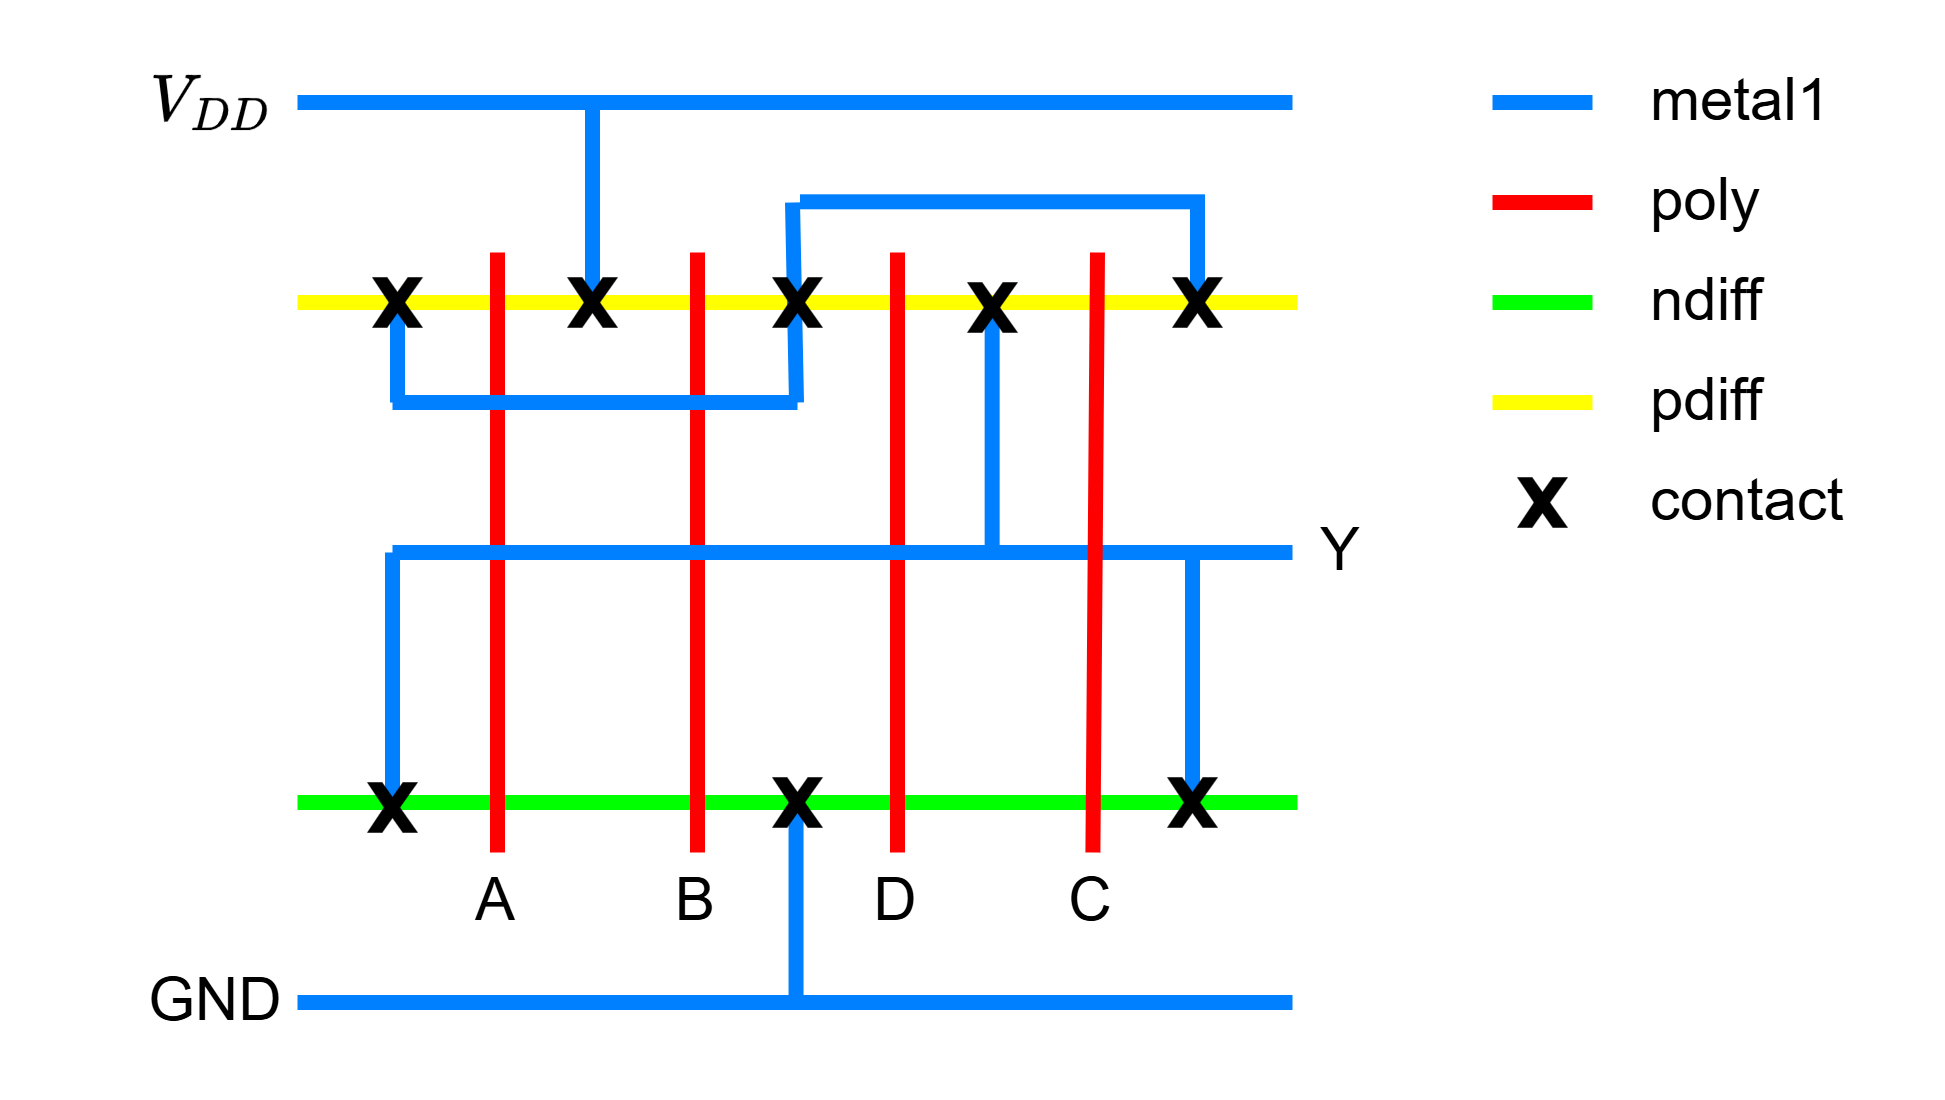

The diagram above was exported from draw.io. Its source (the exported page's mxGraphModel, read from the mxfile embedded in the PNG):
<mxGraphModel dx="982" dy="523" grid="1" gridSize="10" guides="1" tooltips="1" connect="1" arrows="1" fold="1" page="1" pageScale="1" pageWidth="850" pageHeight="1100" math="1" shadow="0">
  <root>
    <mxCell id="0" />
    <mxCell id="1" parent="0" />
    <mxCell id="2" value="" style="group" vertex="1" connectable="0" parent="1">
      <mxGeometry x="40" y="370" width="250" height="200" as="geometry" />
    </mxCell>
    <mxCell id="3" value="" style="endArrow=none;html=1;rounded=0;fillColor=#fff2cc;strokeColor=#FFFF00;jumpSize=6;strokeWidth=3;" edge="1" parent="2">
      <mxGeometry width="50" height="50" relative="1" as="geometry">
        <mxPoint x="31" y="50" as="sourcePoint" />
        <mxPoint x="231" y="50" as="targetPoint" />
      </mxGeometry>
    </mxCell>
    <mxCell id="4" value="" style="endArrow=none;html=1;rounded=0;strokeWidth=3;fillColor=#1ba1e2;strokeColor=#007FFF;" edge="1" parent="2">
      <mxGeometry width="50" height="50" relative="1" as="geometry">
        <mxPoint x="130" y="30" as="sourcePoint" />
        <mxPoint x="130.8" y="70" as="targetPoint" />
      </mxGeometry>
    </mxCell>
    <mxCell id="5" value="" style="endArrow=none;html=1;rounded=0;fillColor=#d5e8d4;strokeColor=#00FF00;jumpSize=6;strokeWidth=3;" edge="1" parent="2">
      <mxGeometry width="50" height="50" relative="1" as="geometry">
        <mxPoint x="31" y="150" as="sourcePoint" />
        <mxPoint x="231" y="150" as="targetPoint" />
      </mxGeometry>
    </mxCell>
    <mxCell id="6" value="" style="endArrow=none;html=1;rounded=0;fillColor=#dae8fc;strokeColor=#007FFF;jumpSize=6;strokeWidth=3;" edge="1" parent="2">
      <mxGeometry width="50" height="50" relative="1" as="geometry">
        <mxPoint x="31" y="10" as="sourcePoint" />
        <mxPoint x="230" y="10" as="targetPoint" />
      </mxGeometry>
    </mxCell>
    <mxCell id="7" value="" style="endArrow=none;html=1;rounded=0;fillColor=#0050ef;strokeColor=#007FFF;jumpSize=6;strokeWidth=3;" edge="1" parent="2">
      <mxGeometry width="50" height="50" relative="1" as="geometry">
        <mxPoint x="31" y="190" as="sourcePoint" />
        <mxPoint x="230" y="190" as="targetPoint" />
      </mxGeometry>
    </mxCell>
    <mxCell id="8" value="" style="endArrow=none;html=1;rounded=0;fillColor=#fff2cc;strokeColor=#FF0000;jumpSize=6;strokeWidth=3;" edge="1" parent="2">
      <mxGeometry width="50" height="50" relative="1" as="geometry">
        <mxPoint x="71" y="40" as="sourcePoint" />
        <mxPoint x="71" y="160" as="targetPoint" />
      </mxGeometry>
    </mxCell>
    <mxCell id="9" value="" style="endArrow=none;html=1;rounded=0;fillColor=#fff2cc;strokeColor=#FF0000;jumpSize=6;strokeWidth=3;" edge="1" parent="2">
      <mxGeometry width="50" height="50" relative="1" as="geometry">
        <mxPoint x="111" y="40" as="sourcePoint" />
        <mxPoint x="111" y="160" as="targetPoint" />
      </mxGeometry>
    </mxCell>
    <mxCell id="10" value="" style="endArrow=none;html=1;rounded=0;fillColor=#fff2cc;strokeColor=#FF0000;jumpSize=6;strokeWidth=3;" edge="1" parent="2">
      <mxGeometry width="50" height="50" relative="1" as="geometry">
        <mxPoint x="151" y="40" as="sourcePoint" />
        <mxPoint x="151" y="160" as="targetPoint" />
      </mxGeometry>
    </mxCell>
    <mxCell id="11" value="" style="endArrow=none;html=1;rounded=0;fillColor=#fff2cc;strokeColor=#FF0000;jumpSize=6;strokeWidth=3;" edge="1" parent="2" source="35">
      <mxGeometry width="50" height="50" relative="1" as="geometry">
        <mxPoint x="191" y="40" as="sourcePoint" />
        <mxPoint x="191" y="160" as="targetPoint" />
      </mxGeometry>
    </mxCell>
    <mxCell id="12" value="" style="endArrow=none;html=1;rounded=0;strokeWidth=3;fillColor=#1ba1e2;strokeColor=#007FFF;" edge="1" parent="2">
      <mxGeometry width="50" height="50" relative="1" as="geometry">
        <mxPoint x="130.71" y="151" as="sourcePoint" />
        <mxPoint x="130.71" y="191" as="targetPoint" />
      </mxGeometry>
    </mxCell>
    <mxCell id="13" value="A" style="text;html=1;align=center;verticalAlign=middle;whiteSpace=wrap;rounded=0;" vertex="1" parent="2">
      <mxGeometry x="61" y="160" width="20" height="20" as="geometry" />
    </mxCell>
    <mxCell id="14" value="B" style="text;html=1;align=center;verticalAlign=middle;whiteSpace=wrap;rounded=0;" vertex="1" parent="2">
      <mxGeometry x="101" y="160" width="20" height="20" as="geometry" />
    </mxCell>
    <mxCell id="15" value="D" style="text;html=1;align=center;verticalAlign=middle;whiteSpace=wrap;rounded=0;" vertex="1" parent="2">
      <mxGeometry x="141" y="160" width="20" height="20" as="geometry" />
    </mxCell>
    <mxCell id="16" value="" style="endArrow=none;html=1;rounded=0;strokeWidth=3;fillColor=#1ba1e2;strokeColor=#007FFF;" edge="1" parent="2">
      <mxGeometry width="50" height="50" relative="1" as="geometry">
        <mxPoint x="210" y="100" as="sourcePoint" />
        <mxPoint x="210" y="150" as="targetPoint" />
      </mxGeometry>
    </mxCell>
    <mxCell id="17" value="" style="endArrow=none;html=1;rounded=0;strokeWidth=3;fillColor=#1ba1e2;strokeColor=#007FFF;exitX=0.4;exitY=0.5;exitDx=0;exitDy=0;exitPerimeter=0;" edge="1" parent="2">
      <mxGeometry width="50" height="50" relative="1" as="geometry">
        <mxPoint x="50" y="150" as="sourcePoint" />
        <mxPoint x="50" y="100" as="targetPoint" />
      </mxGeometry>
    </mxCell>
    <mxCell id="18" value="" style="endArrow=none;html=1;rounded=0;strokeWidth=3;fillColor=#1ba1e2;strokeColor=#007FFF;" edge="1" parent="2">
      <mxGeometry width="50" height="50" relative="1" as="geometry">
        <mxPoint x="211" y="30" as="sourcePoint" />
        <mxPoint x="211" y="50" as="targetPoint" />
      </mxGeometry>
    </mxCell>
    <mxCell id="19" value="" style="endArrow=none;html=1;rounded=0;strokeWidth=3;fillColor=#1ba1e2;strokeColor=#007FFF;" edge="1" parent="2">
      <mxGeometry width="50" height="50" relative="1" as="geometry">
        <mxPoint x="90" y="10" as="sourcePoint" />
        <mxPoint x="90" y="50" as="targetPoint" />
      </mxGeometry>
    </mxCell>
    <mxCell id="20" value="" style="endArrow=none;html=1;rounded=0;strokeWidth=3;fillColor=#1ba1e2;strokeColor=#007FFF;" edge="1" parent="2">
      <mxGeometry width="50" height="50" relative="1" as="geometry">
        <mxPoint x="51" y="50" as="sourcePoint" />
        <mxPoint x="51" y="70" as="targetPoint" />
      </mxGeometry>
    </mxCell>
    <mxCell id="21" value="" style="endArrow=none;html=1;rounded=0;fillColor=#fff2cc;strokeColor=#FF0000;jumpSize=6;strokeWidth=3;" edge="1" parent="2">
      <mxGeometry width="50" height="50" relative="1" as="geometry">
        <mxPoint x="191" y="40" as="sourcePoint" />
        <mxPoint x="191" y="40" as="targetPoint" />
      </mxGeometry>
    </mxCell>
    <mxCell id="22" value="" style="verticalLabelPosition=bottom;verticalAlign=top;html=1;shape=mxgraph.basic.x;fillColor=#000000;strokeWidth=0;" vertex="1" parent="2">
      <mxGeometry x="126" y="145" width="10" height="10" as="geometry" />
    </mxCell>
    <mxCell id="23" value="" style="verticalLabelPosition=bottom;verticalAlign=top;html=1;shape=mxgraph.basic.x;fillColor=#000000;strokeWidth=0;" vertex="1" parent="2">
      <mxGeometry x="206" y="45" width="10" height="10" as="geometry" />
    </mxCell>
    <mxCell id="24" value="" style="verticalLabelPosition=bottom;verticalAlign=top;html=1;shape=mxgraph.basic.x;fillColor=#000000;strokeWidth=0;" vertex="1" parent="2">
      <mxGeometry x="46" y="45" width="10" height="10" as="geometry" />
    </mxCell>
    <mxCell id="25" value="" style="endArrow=none;html=1;rounded=0;strokeColor=#007FFF;strokeWidth=3;" edge="1" parent="2">
      <mxGeometry width="50" height="50" relative="1" as="geometry">
        <mxPoint x="50" y="100" as="sourcePoint" />
        <mxPoint x="230" y="100" as="targetPoint" />
      </mxGeometry>
    </mxCell>
    <mxCell id="26" value="" style="verticalLabelPosition=bottom;verticalAlign=top;html=1;shape=mxgraph.basic.x;fillColor=#000000;strokeWidth=0;" vertex="1" parent="2">
      <mxGeometry x="126" y="45" width="10" height="10" as="geometry" />
    </mxCell>
    <mxCell id="27" value="GND" style="text;html=1;align=center;verticalAlign=middle;whiteSpace=wrap;rounded=0;rotation=0;" vertex="1" parent="2">
      <mxGeometry y="180" width="30" height="20" as="geometry" />
    </mxCell>
    <mxCell id="28" value="$$V_{DD}$$" style="text;html=1;align=center;verticalAlign=middle;whiteSpace=wrap;rounded=0;rotation=0;" vertex="1" parent="2">
      <mxGeometry width="30" height="20" as="geometry" />
    </mxCell>
    <mxCell id="29" value="Y" style="text;html=1;align=center;verticalAlign=middle;whiteSpace=wrap;rounded=0;rotation=0;" vertex="1" parent="2">
      <mxGeometry x="230" y="90" width="20" height="20" as="geometry" />
    </mxCell>
    <mxCell id="30" value="" style="verticalLabelPosition=bottom;verticalAlign=top;html=1;shape=mxgraph.basic.x;fillColor=#000000;strokeWidth=0;" vertex="1" parent="2">
      <mxGeometry x="45" y="146" width="10" height="10" as="geometry" />
    </mxCell>
    <mxCell id="31" value="" style="verticalLabelPosition=bottom;verticalAlign=top;html=1;shape=mxgraph.basic.x;fillColor=#000000;strokeWidth=0;" vertex="1" parent="2">
      <mxGeometry x="205" y="145" width="10" height="10" as="geometry" />
    </mxCell>
    <mxCell id="32" value="" style="endArrow=none;html=1;rounded=0;strokeColor=#007FFF;strokeWidth=3;" edge="1" parent="2">
      <mxGeometry width="50" height="50" relative="1" as="geometry">
        <mxPoint x="50" y="70" as="sourcePoint" />
        <mxPoint x="131" y="70" as="targetPoint" />
      </mxGeometry>
    </mxCell>
    <mxCell id="33" value="" style="endArrow=none;html=1;rounded=0;strokeColor=#007FFF;strokeWidth=3;" edge="1" parent="2">
      <mxGeometry width="50" height="50" relative="1" as="geometry">
        <mxPoint x="131.5" y="29.860000000000014" as="sourcePoint" />
        <mxPoint x="212.5" y="29.860000000000014" as="targetPoint" />
      </mxGeometry>
    </mxCell>
    <mxCell id="34" value="" style="endArrow=none;html=1;rounded=0;fillColor=#fff2cc;strokeColor=#FF0000;jumpSize=6;strokeWidth=3;" edge="1" parent="2" target="35">
      <mxGeometry width="50" height="50" relative="1" as="geometry">
        <mxPoint x="191" y="40" as="sourcePoint" />
        <mxPoint x="191" y="160" as="targetPoint" />
      </mxGeometry>
    </mxCell>
    <mxCell id="35" value="C" style="text;html=1;align=center;verticalAlign=middle;whiteSpace=wrap;rounded=0;" vertex="1" parent="2">
      <mxGeometry x="180" y="160" width="20" height="20" as="geometry" />
    </mxCell>
    <mxCell id="36" value="" style="verticalLabelPosition=bottom;verticalAlign=top;html=1;shape=mxgraph.basic.x;fillColor=#000000;strokeWidth=0;" vertex="1" parent="2">
      <mxGeometry x="85" y="45" width="10" height="10" as="geometry" />
    </mxCell>
    <mxCell id="37" value="" style="endArrow=none;html=1;rounded=0;strokeWidth=3;fillColor=#1ba1e2;strokeColor=#007FFF;" edge="1" parent="2">
      <mxGeometry width="50" height="50" relative="1" as="geometry">
        <mxPoint x="169.93" y="50" as="sourcePoint" />
        <mxPoint x="169.93" y="100" as="targetPoint" />
      </mxGeometry>
    </mxCell>
    <mxCell id="38" value="" style="verticalLabelPosition=bottom;verticalAlign=top;html=1;shape=mxgraph.basic.x;fillColor=#000000;strokeWidth=0;" vertex="1" parent="2">
      <mxGeometry x="165" y="46" width="10" height="10" as="geometry" />
    </mxCell>
    <mxCell id="39" value="" style="group" vertex="1" connectable="0" parent="1">
      <mxGeometry x="310" y="380" width="20" height="85" as="geometry" />
    </mxCell>
    <mxCell id="40" value="" style="endArrow=none;html=1;rounded=0;strokeWidth=3;fillColor=#1ba1e2;strokeColor=#007FFF;" edge="1" parent="39">
      <mxGeometry width="50" height="50" relative="1" as="geometry">
        <mxPoint as="sourcePoint" />
        <mxPoint x="20" as="targetPoint" />
      </mxGeometry>
    </mxCell>
    <mxCell id="41" value="" style="endArrow=none;html=1;rounded=0;strokeWidth=3;fillColor=#1ba1e2;strokeColor=#FFFF00;" edge="1" parent="39">
      <mxGeometry width="50" height="50" relative="1" as="geometry">
        <mxPoint y="60" as="sourcePoint" />
        <mxPoint x="20" y="60" as="targetPoint" />
      </mxGeometry>
    </mxCell>
    <mxCell id="42" value="" style="verticalLabelPosition=bottom;verticalAlign=top;html=1;shape=mxgraph.basic.x;fillColor=#000000;strokeWidth=0;" vertex="1" parent="39">
      <mxGeometry x="5" y="75" width="10" height="10" as="geometry" />
    </mxCell>
    <mxCell id="43" value="" style="endArrow=none;html=1;rounded=0;strokeWidth=3;fillColor=#1ba1e2;strokeColor=#FF0000;" edge="1" parent="1">
      <mxGeometry width="50" height="50" relative="1" as="geometry">
        <mxPoint x="310" y="400" as="sourcePoint" />
        <mxPoint x="330" y="400" as="targetPoint" />
      </mxGeometry>
    </mxCell>
    <mxCell id="44" value="" style="endArrow=none;html=1;rounded=0;strokeWidth=3;fillColor=#1ba1e2;strokeColor=#00FF00;" edge="1" parent="1">
      <mxGeometry width="50" height="50" relative="1" as="geometry">
        <mxPoint x="310" y="420" as="sourcePoint" />
        <mxPoint x="330" y="420" as="targetPoint" />
      </mxGeometry>
    </mxCell>
    <mxCell id="45" value="metal1" style="text;html=1;align=left;verticalAlign=middle;whiteSpace=wrap;rounded=0;rotation=0;" vertex="1" parent="1">
      <mxGeometry x="340" y="370" width="50" height="20" as="geometry" />
    </mxCell>
    <mxCell id="46" value="poly" style="text;html=1;align=left;verticalAlign=middle;whiteSpace=wrap;rounded=0;rotation=0;" vertex="1" parent="1">
      <mxGeometry x="340" y="390" width="50" height="20" as="geometry" />
    </mxCell>
    <mxCell id="47" value="ndiff" style="text;html=1;align=left;verticalAlign=middle;whiteSpace=wrap;rounded=0;rotation=0;" vertex="1" parent="1">
      <mxGeometry x="340" y="410" width="50" height="20" as="geometry" />
    </mxCell>
    <mxCell id="48" value="pdiff" style="text;html=1;align=left;verticalAlign=middle;whiteSpace=wrap;rounded=0;rotation=0;" vertex="1" parent="1">
      <mxGeometry x="340" y="430" width="50" height="20" as="geometry" />
    </mxCell>
    <mxCell id="49" value="contact" style="text;html=1;align=left;verticalAlign=middle;whiteSpace=wrap;rounded=0;rotation=0;" vertex="1" parent="1">
      <mxGeometry x="340" y="450" width="50" height="20" as="geometry" />
    </mxCell>
  </root>
</mxGraphModel>